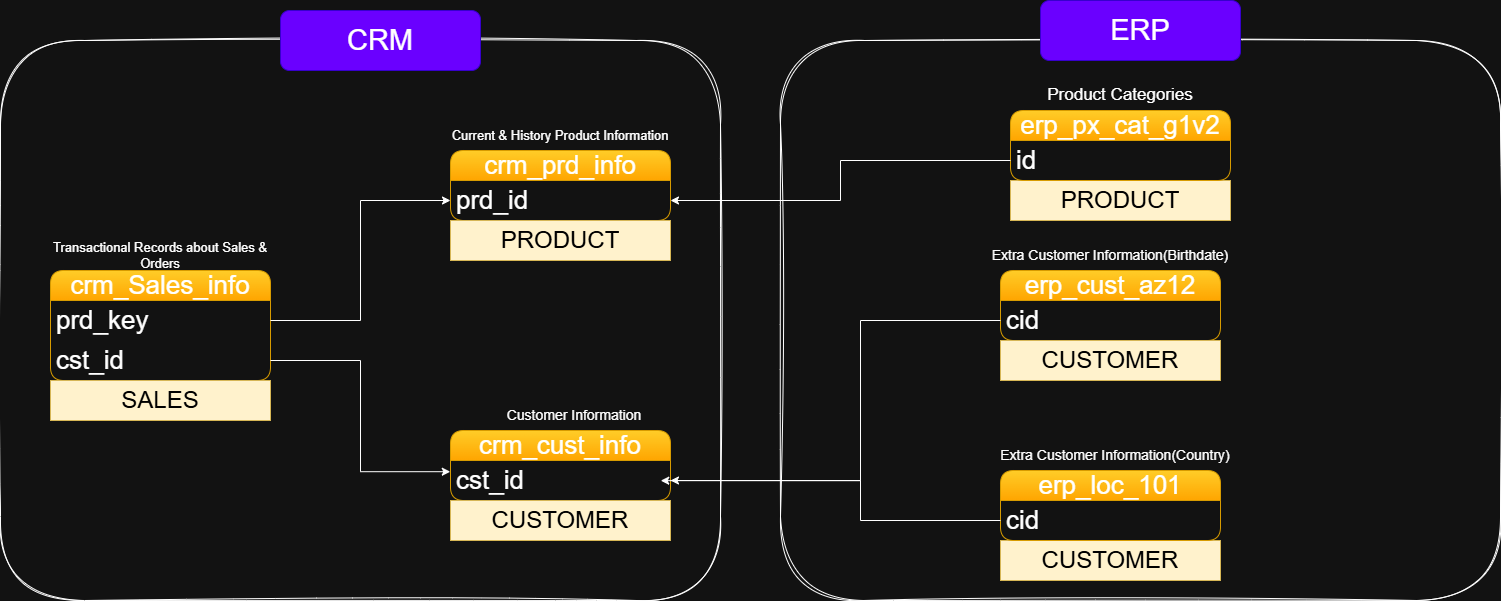

The diagram above was exported from draw.io. Its source (the exported page's mxGraphModel, read from the mxfile embedded in the PNG):
<mxGraphModel dx="1869" dy="660" grid="1" gridSize="10" guides="1" tooltips="1" connect="1" arrows="1" fold="1" page="1" pageScale="1" pageWidth="827" pageHeight="1169" math="0" shadow="0">
  <root>
    <mxCell id="0" />
    <mxCell id="1" parent="0" />
    <mxCell id="PJa4ef5Q33lAt3vSfClT-15" value="" style="group" parent="1" vertex="1" connectable="0">
      <mxGeometry x="-110" y="240" width="220" height="140" as="geometry" />
    </mxCell>
    <mxCell id="PJa4ef5Q33lAt3vSfClT-9" value="crm_Sales_info" style="swimlane;fontStyle=0;childLayout=stackLayout;horizontal=1;startSize=30;horizontalStack=0;resizeParent=1;resizeParentMax=0;resizeLast=0;collapsible=1;marginBottom=0;whiteSpace=wrap;html=1;rounded=1;fillColor=#ffcd28;strokeColor=#d79b00;gradientColor=#ffa500;fontSize=26;" parent="PJa4ef5Q33lAt3vSfClT-15" vertex="1">
      <mxGeometry y="30" width="220" height="110" as="geometry" />
    </mxCell>
    <mxCell id="PJa4ef5Q33lAt3vSfClT-10" value="prd_key" style="text;strokeColor=none;fillColor=none;align=left;verticalAlign=middle;spacingLeft=4;spacingRight=4;overflow=hidden;points=[[0,0.5],[1,0.5]];portConstraint=eastwest;rotatable=0;whiteSpace=wrap;html=1;fontSize=26;" parent="PJa4ef5Q33lAt3vSfClT-9" vertex="1">
      <mxGeometry y="30" width="220" height="40" as="geometry" />
    </mxCell>
    <mxCell id="PJa4ef5Q33lAt3vSfClT-14" value="cst_id" style="text;strokeColor=none;fillColor=none;align=left;verticalAlign=middle;spacingLeft=4;spacingRight=4;overflow=hidden;points=[[0,0.5],[1,0.5]];portConstraint=eastwest;rotatable=0;whiteSpace=wrap;html=1;fontSize=26;" parent="PJa4ef5Q33lAt3vSfClT-9" vertex="1">
      <mxGeometry y="70" width="220" height="40" as="geometry" />
    </mxCell>
    <mxCell id="PJa4ef5Q33lAt3vSfClT-11" value="&lt;span style=&quot;font-size: 13px;&quot;&gt;Transactional Records about Sales &amp;amp; Orders&lt;/span&gt;" style="text;html=1;whiteSpace=wrap;strokeColor=none;fillColor=none;align=center;verticalAlign=middle;rounded=0;" parent="PJa4ef5Q33lAt3vSfClT-15" vertex="1">
      <mxGeometry width="220" height="30" as="geometry" />
    </mxCell>
    <mxCell id="PJa4ef5Q33lAt3vSfClT-16" value="" style="group" parent="1" vertex="1" connectable="0">
      <mxGeometry x="290" y="120" width="220" height="100" as="geometry" />
    </mxCell>
    <mxCell id="PJa4ef5Q33lAt3vSfClT-6" value="crm_prd_info" style="swimlane;fontStyle=0;childLayout=stackLayout;horizontal=1;startSize=30;horizontalStack=0;resizeParent=1;resizeParentMax=0;resizeLast=0;collapsible=1;marginBottom=0;whiteSpace=wrap;html=1;rounded=1;fillColor=#ffcd28;strokeColor=#d79b00;gradientColor=#ffa500;fontSize=26;" parent="PJa4ef5Q33lAt3vSfClT-16" vertex="1">
      <mxGeometry y="30" width="220" height="70" as="geometry" />
    </mxCell>
    <mxCell id="PJa4ef5Q33lAt3vSfClT-7" value="prd_id" style="text;strokeColor=none;fillColor=none;align=left;verticalAlign=middle;spacingLeft=4;spacingRight=4;overflow=hidden;points=[[0,0.5],[1,0.5]];portConstraint=eastwest;rotatable=0;whiteSpace=wrap;html=1;fontSize=26;" parent="PJa4ef5Q33lAt3vSfClT-6" vertex="1">
      <mxGeometry y="30" width="220" height="40" as="geometry" />
    </mxCell>
    <mxCell id="PJa4ef5Q33lAt3vSfClT-8" value="&lt;font style=&quot;font-size: 13px;&quot;&gt;Current &amp;amp; History Product Information&lt;/font&gt;" style="text;html=1;whiteSpace=wrap;strokeColor=none;fillColor=none;align=center;verticalAlign=middle;rounded=0;" parent="PJa4ef5Q33lAt3vSfClT-16" vertex="1">
      <mxGeometry width="220" height="30" as="geometry" />
    </mxCell>
    <mxCell id="PJa4ef5Q33lAt3vSfClT-17" style="edgeStyle=orthogonalEdgeStyle;rounded=0;orthogonalLoop=1;jettySize=auto;html=1;entryX=-0.001;entryY=0.28;entryDx=0;entryDy=0;entryPerimeter=0;" parent="1" source="PJa4ef5Q33lAt3vSfClT-14" target="PJa4ef5Q33lAt3vSfClT-2" edge="1">
      <mxGeometry relative="1" as="geometry" />
    </mxCell>
    <mxCell id="PJa4ef5Q33lAt3vSfClT-18" value="" style="group" parent="1" vertex="1" connectable="0">
      <mxGeometry x="304" y="400" width="220" height="100" as="geometry" />
    </mxCell>
    <mxCell id="PJa4ef5Q33lAt3vSfClT-1" value="crm_cust_info" style="swimlane;fontStyle=0;childLayout=stackLayout;horizontal=1;startSize=30;horizontalStack=0;resizeParent=1;resizeParentMax=0;resizeLast=0;collapsible=1;marginBottom=0;whiteSpace=wrap;html=1;rounded=1;fillColor=#ffcd28;strokeColor=#d79b00;gradientColor=#ffa500;fontSize=26;" parent="PJa4ef5Q33lAt3vSfClT-18" vertex="1">
      <mxGeometry x="-14" y="30" width="220" height="70" as="geometry" />
    </mxCell>
    <mxCell id="PJa4ef5Q33lAt3vSfClT-2" value="cst_id" style="text;strokeColor=none;fillColor=none;align=left;verticalAlign=middle;spacingLeft=4;spacingRight=4;overflow=hidden;points=[[0,0.5],[1,0.5]];portConstraint=eastwest;rotatable=0;whiteSpace=wrap;html=1;fontSize=26;" parent="PJa4ef5Q33lAt3vSfClT-1" vertex="1">
      <mxGeometry y="30" width="220" height="40" as="geometry" />
    </mxCell>
    <mxCell id="PJa4ef5Q33lAt3vSfClT-5" value="&lt;font style=&quot;font-size: 14px;&quot;&gt;Customer Information&lt;/font&gt;" style="text;html=1;whiteSpace=wrap;strokeColor=none;fillColor=none;align=center;verticalAlign=middle;rounded=0;" parent="PJa4ef5Q33lAt3vSfClT-18" vertex="1">
      <mxGeometry width="220" height="30" as="geometry" />
    </mxCell>
    <mxCell id="PJa4ef5Q33lAt3vSfClT-19" style="edgeStyle=orthogonalEdgeStyle;rounded=0;orthogonalLoop=1;jettySize=auto;html=1;" parent="1" source="PJa4ef5Q33lAt3vSfClT-10" target="PJa4ef5Q33lAt3vSfClT-7" edge="1">
      <mxGeometry relative="1" as="geometry" />
    </mxCell>
    <mxCell id="PJa4ef5Q33lAt3vSfClT-20" value="" style="group" parent="1" vertex="1" connectable="0">
      <mxGeometry x="840" y="240" width="500" height="360" as="geometry" />
    </mxCell>
    <mxCell id="PJa4ef5Q33lAt3vSfClT-21" value="erp_cust_az12" style="swimlane;fontStyle=0;childLayout=stackLayout;horizontal=1;startSize=30;horizontalStack=0;resizeParent=1;resizeParentMax=0;resizeLast=0;collapsible=1;marginBottom=0;whiteSpace=wrap;html=1;rounded=1;fillColor=#ffcd28;strokeColor=#d79b00;gradientColor=#ffa500;fontSize=26;" parent="PJa4ef5Q33lAt3vSfClT-20" vertex="1">
      <mxGeometry y="30" width="220" height="70" as="geometry" />
    </mxCell>
    <mxCell id="PJa4ef5Q33lAt3vSfClT-22" value="cid" style="text;strokeColor=none;fillColor=none;align=left;verticalAlign=middle;spacingLeft=4;spacingRight=4;overflow=hidden;points=[[0,0.5],[1,0.5]];portConstraint=eastwest;rotatable=0;whiteSpace=wrap;html=1;fontSize=26;" parent="PJa4ef5Q33lAt3vSfClT-21" vertex="1">
      <mxGeometry y="30" width="220" height="40" as="geometry" />
    </mxCell>
    <mxCell id="PJa4ef5Q33lAt3vSfClT-23" value="&lt;font style=&quot;font-size: 14px;&quot;&gt;Extra Customer Information(Birthdate)&lt;/font&gt;" style="text;html=1;whiteSpace=wrap;strokeColor=none;fillColor=none;align=center;verticalAlign=middle;rounded=0;" parent="PJa4ef5Q33lAt3vSfClT-20" vertex="1">
      <mxGeometry x="-30" width="280" height="30" as="geometry" />
    </mxCell>
    <mxCell id="PJa4ef5Q33lAt3vSfClT-41" value="" style="rounded=1;whiteSpace=wrap;html=1;fillColor=none;glass=1;sketch=1;curveFitting=1;jiggle=2;" parent="PJa4ef5Q33lAt3vSfClT-20" vertex="1">
      <mxGeometry x="-220" y="-200" width="720" height="560" as="geometry" />
    </mxCell>
    <mxCell id="oUhBHIJSFHxxlo46DA06-8" value="&lt;font color=&quot;#000000&quot;&gt;&lt;span style=&quot;font-size: 24px;&quot;&gt;PRODUCT&lt;/span&gt;&lt;/font&gt;" style="text;html=1;strokeColor=#d6b656;fillColor=#fff2cc;align=center;verticalAlign=middle;whiteSpace=wrap;overflow=hidden;" parent="PJa4ef5Q33lAt3vSfClT-20" vertex="1">
      <mxGeometry x="10" y="-60" width="220" height="40" as="geometry" />
    </mxCell>
    <mxCell id="oUhBHIJSFHxxlo46DA06-7" value="&lt;font color=&quot;#000000&quot;&gt;&lt;span style=&quot;font-size: 24px;&quot;&gt;CUSTOMER&lt;/span&gt;&lt;/font&gt;" style="text;html=1;strokeColor=#d6b656;fillColor=#fff2cc;align=center;verticalAlign=middle;whiteSpace=wrap;overflow=hidden;" parent="PJa4ef5Q33lAt3vSfClT-20" vertex="1">
      <mxGeometry y="100" width="220" height="40" as="geometry" />
    </mxCell>
    <mxCell id="oUhBHIJSFHxxlo46DA06-6" value="&lt;font color=&quot;#000000&quot;&gt;&lt;span style=&quot;font-size: 24px;&quot;&gt;CUSTOMER&lt;/span&gt;&lt;/font&gt;" style="text;html=1;strokeColor=#d6b656;fillColor=#fff2cc;align=center;verticalAlign=middle;whiteSpace=wrap;overflow=hidden;" parent="PJa4ef5Q33lAt3vSfClT-20" vertex="1">
      <mxGeometry y="300" width="220" height="40" as="geometry" />
    </mxCell>
    <mxCell id="PJa4ef5Q33lAt3vSfClT-25" value="" style="group" parent="1" vertex="1" connectable="0">
      <mxGeometry x="840" y="440" width="240" height="100" as="geometry" />
    </mxCell>
    <mxCell id="PJa4ef5Q33lAt3vSfClT-26" value="erp_loc_101" style="swimlane;fontStyle=0;childLayout=stackLayout;horizontal=1;startSize=30;horizontalStack=0;resizeParent=1;resizeParentMax=0;resizeLast=0;collapsible=1;marginBottom=0;whiteSpace=wrap;html=1;rounded=1;fillColor=#ffcd28;strokeColor=#d79b00;gradientColor=#ffa500;fontSize=26;" parent="PJa4ef5Q33lAt3vSfClT-25" vertex="1">
      <mxGeometry y="30" width="220" height="70" as="geometry" />
    </mxCell>
    <mxCell id="PJa4ef5Q33lAt3vSfClT-27" value="cid" style="text;strokeColor=none;fillColor=none;align=left;verticalAlign=middle;spacingLeft=4;spacingRight=4;overflow=hidden;points=[[0,0.5],[1,0.5]];portConstraint=eastwest;rotatable=0;whiteSpace=wrap;html=1;fontSize=26;" parent="PJa4ef5Q33lAt3vSfClT-26" vertex="1">
      <mxGeometry y="30" width="220" height="40" as="geometry" />
    </mxCell>
    <mxCell id="PJa4ef5Q33lAt3vSfClT-28" value="&lt;font style=&quot;font-size: 14px;&quot;&gt;Extra Customer Information(Country)&lt;/font&gt;" style="text;html=1;whiteSpace=wrap;strokeColor=none;fillColor=none;align=center;verticalAlign=middle;rounded=0;" parent="PJa4ef5Q33lAt3vSfClT-25" vertex="1">
      <mxGeometry x="-10" width="250" height="30" as="geometry" />
    </mxCell>
    <mxCell id="PJa4ef5Q33lAt3vSfClT-32" style="edgeStyle=orthogonalEdgeStyle;rounded=0;orthogonalLoop=1;jettySize=auto;html=1;entryX=1;entryY=0.5;entryDx=0;entryDy=0;" parent="1" source="PJa4ef5Q33lAt3vSfClT-27" target="PJa4ef5Q33lAt3vSfClT-2" edge="1">
      <mxGeometry relative="1" as="geometry">
        <mxPoint x="640" y="480" as="targetPoint" />
        <Array as="points">
          <mxPoint x="700" y="520" />
          <mxPoint x="700" y="480" />
        </Array>
      </mxGeometry>
    </mxCell>
    <mxCell id="PJa4ef5Q33lAt3vSfClT-34" value="" style="group" parent="1" vertex="1" connectable="0">
      <mxGeometry x="850" y="80" width="220" height="100" as="geometry" />
    </mxCell>
    <mxCell id="PJa4ef5Q33lAt3vSfClT-35" value="erp_px_cat_g1v2" style="swimlane;fontStyle=0;childLayout=stackLayout;horizontal=1;startSize=30;horizontalStack=0;resizeParent=1;resizeParentMax=0;resizeLast=0;collapsible=1;marginBottom=0;whiteSpace=wrap;html=1;rounded=1;fillColor=#ffcd28;strokeColor=#d79b00;gradientColor=#ffa500;fontSize=26;" parent="PJa4ef5Q33lAt3vSfClT-34" vertex="1">
      <mxGeometry y="30" width="220" height="70" as="geometry" />
    </mxCell>
    <mxCell id="PJa4ef5Q33lAt3vSfClT-36" value="id" style="text;strokeColor=none;fillColor=none;align=left;verticalAlign=middle;spacingLeft=4;spacingRight=4;overflow=hidden;points=[[0,0.5],[1,0.5]];portConstraint=eastwest;rotatable=0;whiteSpace=wrap;html=1;fontSize=26;" parent="PJa4ef5Q33lAt3vSfClT-35" vertex="1">
      <mxGeometry y="30" width="220" height="40" as="geometry" />
    </mxCell>
    <mxCell id="PJa4ef5Q33lAt3vSfClT-37" value="&lt;font style=&quot;font-size: 17px;&quot;&gt;Product Categories&lt;/font&gt;" style="text;html=1;whiteSpace=wrap;strokeColor=none;fillColor=none;align=center;verticalAlign=middle;rounded=0;" parent="PJa4ef5Q33lAt3vSfClT-34" vertex="1">
      <mxGeometry width="220" height="30" as="geometry" />
    </mxCell>
    <mxCell id="PJa4ef5Q33lAt3vSfClT-38" style="edgeStyle=orthogonalEdgeStyle;rounded=0;orthogonalLoop=1;jettySize=auto;html=1;" parent="1" source="PJa4ef5Q33lAt3vSfClT-36" target="PJa4ef5Q33lAt3vSfClT-7" edge="1">
      <mxGeometry relative="1" as="geometry" />
    </mxCell>
    <mxCell id="PJa4ef5Q33lAt3vSfClT-39" value="" style="rounded=1;whiteSpace=wrap;html=1;fillColor=none;glass=1;sketch=1;curveFitting=1;jiggle=2;" parent="1" vertex="1">
      <mxGeometry x="-160" y="40" width="720" height="560" as="geometry" />
    </mxCell>
    <mxCell id="PJa4ef5Q33lAt3vSfClT-40" value="&lt;font style=&quot;font-size: 29px;&quot;&gt;CRM&lt;/font&gt;" style="rounded=1;whiteSpace=wrap;html=1;fillColor=#6a00ff;strokeColor=#3700CC;fontColor=#ffffff;" parent="1" vertex="1">
      <mxGeometry x="120" y="10" width="200" height="60" as="geometry" />
    </mxCell>
    <mxCell id="PJa4ef5Q33lAt3vSfClT-42" style="edgeStyle=orthogonalEdgeStyle;rounded=0;orthogonalLoop=1;jettySize=auto;html=1;entryX=0.917;entryY=0.786;entryDx=0;entryDy=0;entryPerimeter=0;" parent="1" source="PJa4ef5Q33lAt3vSfClT-22" target="PJa4ef5Q33lAt3vSfClT-39" edge="1">
      <mxGeometry relative="1" as="geometry">
        <mxPoint x="680" y="490" as="targetPoint" />
      </mxGeometry>
    </mxCell>
    <mxCell id="PJa4ef5Q33lAt3vSfClT-43" value="&lt;span style=&quot;font-size: 29px;&quot;&gt;ERP&lt;/span&gt;" style="rounded=1;whiteSpace=wrap;html=1;fillColor=#6a00ff;strokeColor=#3700CC;fontColor=#ffffff;" parent="1" vertex="1">
      <mxGeometry x="880" width="200" height="60" as="geometry" />
    </mxCell>
    <mxCell id="oUhBHIJSFHxxlo46DA06-2" value="&lt;font style=&quot;font-size: 24px; color: rgb(0, 0, 0);&quot;&gt;SALES&lt;/font&gt;" style="text;html=1;strokeColor=#d6b656;fillColor=#fff2cc;align=center;verticalAlign=middle;whiteSpace=wrap;overflow=hidden;" parent="1" vertex="1">
      <mxGeometry x="-110" y="380" width="220" height="40" as="geometry" />
    </mxCell>
    <mxCell id="oUhBHIJSFHxxlo46DA06-4" value="&lt;font color=&quot;#000000&quot;&gt;&lt;span style=&quot;font-size: 24px;&quot;&gt;CUSTOMER&lt;/span&gt;&lt;/font&gt;" style="text;html=1;strokeColor=#d6b656;fillColor=#fff2cc;align=center;verticalAlign=middle;whiteSpace=wrap;overflow=hidden;" parent="1" vertex="1">
      <mxGeometry x="290" y="500" width="220" height="40" as="geometry" />
    </mxCell>
    <mxCell id="oUhBHIJSFHxxlo46DA06-5" value="&lt;font color=&quot;#000000&quot;&gt;&lt;span style=&quot;font-size: 24px;&quot;&gt;PRODUCT&lt;/span&gt;&lt;/font&gt;" style="text;html=1;strokeColor=#d6b656;fillColor=#fff2cc;align=center;verticalAlign=middle;whiteSpace=wrap;overflow=hidden;" parent="1" vertex="1">
      <mxGeometry x="290" y="220" width="220" height="40" as="geometry" />
    </mxCell>
  </root>
</mxGraphModel>